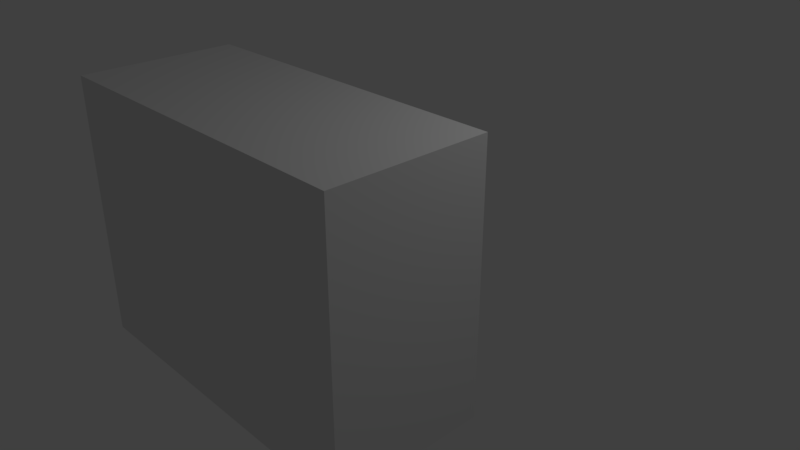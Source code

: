 # Source: cabinet.blend  (saved by Blender 2.78.0; exported with 4.5.12 LTS)
import bpy
from mathutils import Matrix  # noqa: F401  (used for matrix-valued properties, if any)

bpy.ops.wm.read_factory_settings(use_empty=True)
scene = bpy.context.scene
scene.name = 'Scene'

# ---- collections
col_collection_1 = bpy.data.collections.new('Collection 1'); scene.collection.children.link(col_collection_1)

# ---- world
world_world = bpy.data.worlds.new('World'); scene.world = world_world
world_world.color = (0.05088, 0.05088, 0.05088)
world_world.use_sun_shadow = False
world_world.sun_shadow_jitter_overblur = 0.0
world_world.cycles.sampling_method = 'MANUAL'

# ---- cameras
cam_camera = bpy.data.cameras.new('Camera')
cam_camera.clip_end = 100.0
cam_camera.lens = 35.0
cam_camera.sensor_width = 32.0
cam_camera.sensor_height = 18.0
cam_camera.ortho_scale = 7.314
cam_camera.dof.focus_distance = 0.0
cam_camera.dof.aperture_fstop = 128.0

# ---- lights
light_lamp = bpy.data.lights.new('Lamp', 'POINT')
light_lamp.transmission_factor = 0.0
light_lamp.cutoff_distance = 30.0
light_lamp.energy = 100.0
light_lamp.shadow_buffer_clip_start = 1.001
light_lamp.shadow_soft_size = 0.1
light_lamp.shadow_maximum_resolution = 0.006
light_lamp.use_absolute_resolution = True

# ---- meshes
me_cube_005 = bpy.data.meshes.new('Cube.005')
me_cube_005.from_pydata([(-1.0, -1.959, -1.268), (-1.0, -1.959, 1.0), (-1.0, 0.04121, -1.268), (-1.0, 0.04121, 1.0), (2.681, -1.959, -1.268), (2.681, -1.959, 1.0), (2.681, 0.04121, -1.268), (2.681, 0.04121, 1.0)], [], [(0, 1, 3, 2), (2, 3, 7, 6), (6, 7, 5, 4), (4, 5, 1, 0), (2, 6, 4, 0), (7, 3, 1, 5)])
me_cube_005.use_remesh_preserve_volume = False
me_cube_005.use_remesh_preserve_attributes = False
me_cube_005.use_mirror_vertex_groups = False
me_cube_005.update()
me_cube_003 = bpy.data.meshes.new('Cube.003')
me_cube_003.from_pydata([(-1.0, -1.0, -1.0), (-1.0, -1.0, 2.294), (-1.0, -0.6058, -1.0), (-1.0, -0.6058, 2.294), (1.0, -1.0, -1.0), (1.0, -1.0, 2.294), (1.0, -0.6058, -1.0), (1.0, -0.6058, 2.294)], [], [(0, 1, 3, 2), (2, 3, 7, 6), (6, 7, 5, 4), (4, 5, 1, 0), (2, 6, 4, 0), (7, 3, 1, 5)])
me_cube_003.use_remesh_preserve_volume = False
me_cube_003.use_remesh_preserve_attributes = False
me_cube_003.use_mirror_vertex_groups = False
me_cube_003.update()
me_cube_004 = bpy.data.meshes.new('Cube.004')
me_cube_004.from_pydata([(-1.0, -1.0, -1.0), (-1.0, -1.0, 2.294), (-1.0, -0.6058, -1.0), (-1.0, -0.6058, 2.294), (1.0, -1.0, -1.0), (1.0, -1.0, 2.294), (1.0, -0.6058, -1.0), (1.0, -0.6058, 2.294)], [], [(0, 1, 3, 2), (2, 3, 7, 6), (6, 7, 5, 4), (4, 5, 1, 0), (2, 6, 4, 0), (7, 3, 1, 5)])
me_cube_004.use_remesh_preserve_volume = False
me_cube_004.use_remesh_preserve_attributes = False
me_cube_004.use_mirror_vertex_groups = False
me_cube_004.update()

# ---- objects
ob_cube_002 = bpy.data.objects.new('Cube.002', me_cube_005)
ob_cube = bpy.data.objects.new('Cube', me_cube_003)
ob_lamp = bpy.data.objects.new('Lamp', light_lamp)
ob_camera = bpy.data.objects.new('Camera', cam_camera)
ob_cube_001 = bpy.data.objects.new('Cube.001', me_cube_004)

# ---- transforms, parenting, visibility, modifiers, constraints
ob_cube_002.location = (-0.8843, -0.5452, 0.9206)
ob_cube_002.scale = (1.2, 1.0, 1.5)
ob_cube_002.lineart.crease_threshold = 0.0
ob_cube.location = (1.11, 0.1512, 0.0)
ob_cube.lineart.crease_threshold = 0.0
ob_lamp.location = (4.076, 1.005, 5.904)
ob_lamp.rotation_euler = (0.6503, 0.05522, 1.866)
ob_lamp.lock_rotations_4d = False
ob_lamp.empty_display_type = 'ARROWS'
ob_lamp.color = (0.0, 0.0, 0.0, 0.0)
ob_lamp.lineart.crease_threshold = 0.0
ob_camera.location = (7.481, -6.508, 5.344)
ob_camera.rotation_euler = (1.109, 0.0, 0.8149)
ob_camera.lock_rotations_4d = False
ob_camera.empty_display_type = 'ARROWS'
ob_camera.color = (0.0, 0.0, 0.0, 0.0)
ob_camera.display_type = 'WIRE'
ob_camera.lineart.crease_threshold = 0.0
ob_cube_001.location = (-0.8997, 0.1512, 0.0)
ob_cube_001.lineart.crease_threshold = 0.0

# ---- collection membership
col_collection_1.objects.link(ob_cube_002)
col_collection_1.objects.link(ob_cube)
col_collection_1.objects.link(ob_lamp)
col_collection_1.objects.link(ob_camera)
col_collection_1.objects.link(ob_cube_001)

# ---- scene / render settings (as saved in the file)
scene.camera = ob_camera
scene.frame_start = 1; scene.frame_end = 250; scene.frame_set(1)
scene.render.engine = 'BLENDER_EEVEE_NEXT'
scene.render.resolution_percentage = 50
scene.render.dither_intensity = 0.0
scene.cycles.use_denoising = False
scene.cycles.samples = 128
scene.cycles.sampling_pattern = 'TABULATED_SOBOL'
scene.cycles.light_sampling_threshold = 0.0
scene.cycles.use_adaptive_sampling = False
scene.cycles.use_light_tree = False
scene.cycles.blur_glossy = 0.0
scene.cycles.sample_clamp_indirect = 0.0
scene.view_settings.view_transform = 'Standard'
bpy.context.view_layer.update()
